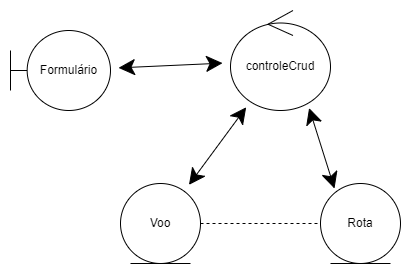

The diagram above was exported from draw.io. Its source (the exported page's mxGraphModel, read from the mxfile embedded in the PNG):
<mxGraphModel dx="1046" dy="433" grid="1" gridSize="10" guides="1" tooltips="1" connect="1" arrows="1" fold="1" page="1" pageScale="1" pageWidth="850" pageHeight="1100" math="0" shadow="0">
  <root>
    <mxCell id="0" />
    <mxCell id="1" parent="0" />
    <mxCell id="UdYZiPJmw4O8y-lXde3o-1" value="Formulário" style="shape=umlBoundary;whiteSpace=wrap;html=1;" parent="1" vertex="1">
      <mxGeometry x="200" y="230" width="100" height="80" as="geometry" />
    </mxCell>
    <mxCell id="UdYZiPJmw4O8y-lXde3o-2" value="controleCrud" style="ellipse;shape=umlControl;whiteSpace=wrap;html=1;" parent="1" vertex="1">
      <mxGeometry x="420" y="210" width="100" height="100" as="geometry" />
    </mxCell>
    <mxCell id="QvC9KTgikm19MpjdMQ9v-4" style="edgeStyle=orthogonalEdgeStyle;rounded=0;orthogonalLoop=1;jettySize=auto;html=1;entryX=0;entryY=0.5;entryDx=0;entryDy=0;dashed=1;endArrow=none;endFill=0;" parent="1" source="tvyrg8W1c9oUssCd1fat-1" target="QvC9KTgikm19MpjdMQ9v-1" edge="1">
      <mxGeometry relative="1" as="geometry" />
    </mxCell>
    <mxCell id="tvyrg8W1c9oUssCd1fat-1" value="Voo" style="ellipse;shape=umlEntity;whiteSpace=wrap;html=1;" parent="1" vertex="1">
      <mxGeometry x="310" y="383" width="80" height="80" as="geometry" />
    </mxCell>
    <mxCell id="BpryihZsuxX6wtArGrti-3" style="edgeStyle=none;curved=1;rounded=0;orthogonalLoop=1;jettySize=auto;html=1;startArrow=classic;startFill=1;endArrow=classic;endFill=1;startSize=14;endSize=14;sourcePerimeterSpacing=8;targetPerimeterSpacing=8;" parent="1" source="UdYZiPJmw4O8y-lXde3o-1" target="UdYZiPJmw4O8y-lXde3o-2" edge="1">
      <mxGeometry relative="1" as="geometry">
        <mxPoint x="422" y="279.5" as="targetPoint" />
        <mxPoint x="320" y="280" as="sourcePoint" />
      </mxGeometry>
    </mxCell>
    <mxCell id="BpryihZsuxX6wtArGrti-5" style="edgeStyle=none;curved=1;rounded=0;orthogonalLoop=1;jettySize=auto;html=1;startArrow=classic;startFill=1;endArrow=classic;endFill=1;startSize=14;endSize=14;sourcePerimeterSpacing=8;targetPerimeterSpacing=8;" parent="1" source="UdYZiPJmw4O8y-lXde3o-2" target="tvyrg8W1c9oUssCd1fat-1" edge="1">
      <mxGeometry relative="1" as="geometry">
        <mxPoint x="360" y="400" as="targetPoint" />
        <mxPoint x="339.5" y="320" as="sourcePoint" />
      </mxGeometry>
    </mxCell>
    <mxCell id="QvC9KTgikm19MpjdMQ9v-1" value="Rota" style="ellipse;shape=umlEntity;whiteSpace=wrap;html=1;" parent="1" vertex="1">
      <mxGeometry x="510" y="383" width="80" height="80" as="geometry" />
    </mxCell>
    <mxCell id="QvC9KTgikm19MpjdMQ9v-3" style="edgeStyle=none;curved=1;rounded=0;orthogonalLoop=1;jettySize=auto;html=1;startArrow=classic;startFill=1;endArrow=classic;endFill=1;startSize=14;endSize=14;sourcePerimeterSpacing=8;targetPerimeterSpacing=8;exitX=0.786;exitY=0.975;exitDx=0;exitDy=0;exitPerimeter=0;entryX=0.175;entryY=0.063;entryDx=0;entryDy=0;entryPerimeter=0;" parent="1" source="UdYZiPJmw4O8y-lXde3o-2" target="QvC9KTgikm19MpjdMQ9v-1" edge="1">
      <mxGeometry relative="1" as="geometry">
        <mxPoint x="387.16043985179795" y="393.4233590730944" as="targetPoint" />
        <mxPoint x="438.9673133233118" y="318.2038129151397" as="sourcePoint" />
      </mxGeometry>
    </mxCell>
  </root>
</mxGraphModel>